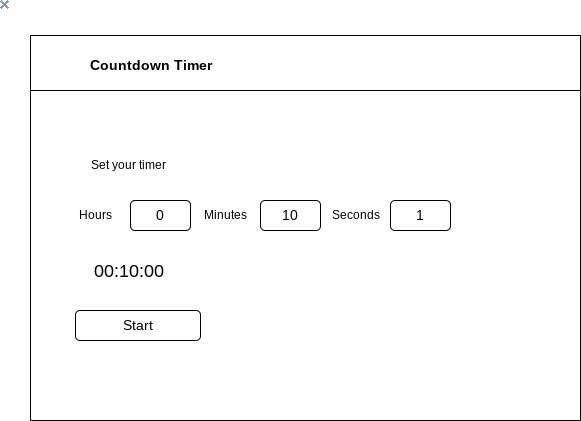

The diagram above was exported from draw.io. Its source (the exported page's mxGraphModel, read from the mxfile embedded in the PNG):
<mxGraphModel dx="615" dy="478" grid="1" gridSize="10" guides="1" tooltips="1" connect="1" arrows="1" fold="1" page="1" pageScale="1" pageWidth="827" pageHeight="1169" math="0" shadow="0">
  <root>
    <mxCell id="0" />
    <mxCell id="1" parent="0" />
    <mxCell id="21" value="" style="rounded=0;whiteSpace=wrap;html=1;" vertex="1" parent="1">
      <mxGeometry x="30" y="35" width="550" height="385" as="geometry" />
    </mxCell>
    <mxCell id="22" value="" style="rounded=0;whiteSpace=wrap;html=1;" vertex="1" parent="1">
      <mxGeometry x="30" y="35" width="550" height="55" as="geometry" />
    </mxCell>
    <mxCell id="3" value="Set your timer" style="text;html=1;align=center;verticalAlign=middle;resizable=0;points=[];autosize=1;strokeColor=none;fillColor=none;" parent="1" vertex="1">
      <mxGeometry x="77.5" y="150" width="100" height="30" as="geometry" />
    </mxCell>
    <mxCell id="4" value="Start" style="rounded=1;whiteSpace=wrap;html=1;fontSize=14;" parent="1" vertex="1">
      <mxGeometry x="75" y="310" width="125" height="30" as="geometry" />
    </mxCell>
    <mxCell id="7" value="0" style="rounded=1;whiteSpace=wrap;html=1;fontSize=14;" parent="1" vertex="1">
      <mxGeometry x="130" y="200" width="60" height="30" as="geometry" />
    </mxCell>
    <mxCell id="8" value="&lt;font style=&quot;font-size: 14px;&quot;&gt;&lt;b&gt;Countdown Timer&lt;/b&gt;&lt;/font&gt;" style="text;html=1;align=center;verticalAlign=middle;resizable=0;points=[];autosize=1;strokeColor=none;fillColor=none;fontSize=14;" parent="1" vertex="1">
      <mxGeometry x="75" y="50" width="150" height="30" as="geometry" />
    </mxCell>
    <mxCell id="11" value="10" style="rounded=1;whiteSpace=wrap;html=1;fontSize=14;" parent="1" vertex="1">
      <mxGeometry x="260" y="200" width="60" height="30" as="geometry" />
    </mxCell>
    <mxCell id="12" value="1" style="rounded=1;whiteSpace=wrap;html=1;fontSize=14;" parent="1" vertex="1">
      <mxGeometry x="390" y="200" width="60" height="30" as="geometry" />
    </mxCell>
    <mxCell id="14" value="Hours" style="text;html=1;align=center;verticalAlign=middle;resizable=0;points=[];autosize=1;strokeColor=none;fillColor=none;" parent="1" vertex="1">
      <mxGeometry x="65" y="200" width="60" height="30" as="geometry" />
    </mxCell>
    <mxCell id="15" value="Minutes" style="text;html=1;align=center;verticalAlign=middle;resizable=0;points=[];autosize=1;strokeColor=none;fillColor=none;" parent="1" vertex="1">
      <mxGeometry x="190" y="200" width="70" height="30" as="geometry" />
    </mxCell>
    <mxCell id="18" value="Seconds" style="text;html=1;align=center;verticalAlign=middle;resizable=0;points=[];autosize=1;strokeColor=none;fillColor=none;" parent="1" vertex="1">
      <mxGeometry x="320" y="200" width="70" height="30" as="geometry" />
    </mxCell>
    <mxCell id="19" value="" style="shape=image;verticalLabelPosition=bottom;labelBackgroundColor=default;verticalAlign=top;aspect=fixed;imageAspect=0;image=data:image/png,(base64 omitted: 160 chars);" parent="1" vertex="1">
      <mxGeometry width="9" height="9" as="geometry" />
    </mxCell>
    <mxCell id="20" value="00:10:00" style="text;html=1;align=center;verticalAlign=middle;resizable=0;points=[];autosize=1;strokeColor=none;fillColor=none;fontSize=18;" parent="1" vertex="1">
      <mxGeometry x="82.5" y="250" width="90" height="40" as="geometry" />
    </mxCell>
  </root>
</mxGraphModel>